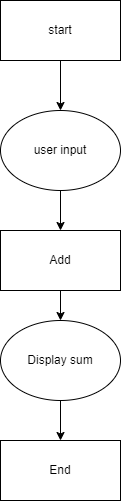

The diagram above was exported from draw.io. Its source (the exported page's mxGraphModel, read from the mxfile embedded in the PNG):
<mxGraphModel dx="993" dy="558" grid="1" gridSize="10" guides="1" tooltips="1" connect="1" arrows="1" fold="1" page="1" pageScale="1" pageWidth="850" pageHeight="1100" math="0" shadow="0">
  <root>
    <mxCell id="0" />
    <mxCell id="1" parent="0" />
    <mxCell id="1plzBbiVQBzTGn8zssqz-7" style="edgeStyle=orthogonalEdgeStyle;rounded=0;orthogonalLoop=1;jettySize=auto;html=1;exitX=0.5;exitY=1;exitDx=0;exitDy=0;entryX=0.5;entryY=0;entryDx=0;entryDy=0;" edge="1" parent="1" source="1plzBbiVQBzTGn8zssqz-1" target="1plzBbiVQBzTGn8zssqz-2">
      <mxGeometry relative="1" as="geometry" />
    </mxCell>
    <mxCell id="1plzBbiVQBzTGn8zssqz-1" value="start" style="rounded=0;whiteSpace=wrap;html=1;" vertex="1" parent="1">
      <mxGeometry x="330" y="30" width="120" height="60" as="geometry" />
    </mxCell>
    <mxCell id="1plzBbiVQBzTGn8zssqz-8" style="edgeStyle=orthogonalEdgeStyle;rounded=0;orthogonalLoop=1;jettySize=auto;html=1;exitX=0.5;exitY=1;exitDx=0;exitDy=0;entryX=0.5;entryY=0;entryDx=0;entryDy=0;" edge="1" parent="1" source="1plzBbiVQBzTGn8zssqz-2" target="1plzBbiVQBzTGn8zssqz-6">
      <mxGeometry relative="1" as="geometry" />
    </mxCell>
    <mxCell id="1plzBbiVQBzTGn8zssqz-2" value="user input" style="ellipse;whiteSpace=wrap;html=1;" vertex="1" parent="1">
      <mxGeometry x="330" y="140" width="120" height="80" as="geometry" />
    </mxCell>
    <mxCell id="1plzBbiVQBzTGn8zssqz-10" style="edgeStyle=orthogonalEdgeStyle;rounded=0;orthogonalLoop=1;jettySize=auto;html=1;exitX=0.5;exitY=1;exitDx=0;exitDy=0;entryX=0.5;entryY=0;entryDx=0;entryDy=0;" edge="1" parent="1" source="1plzBbiVQBzTGn8zssqz-4" target="1plzBbiVQBzTGn8zssqz-5">
      <mxGeometry relative="1" as="geometry" />
    </mxCell>
    <mxCell id="1plzBbiVQBzTGn8zssqz-4" value="Display sum" style="ellipse;whiteSpace=wrap;html=1;" vertex="1" parent="1">
      <mxGeometry x="330" y="350" width="120" height="80" as="geometry" />
    </mxCell>
    <mxCell id="1plzBbiVQBzTGn8zssqz-5" value="End" style="rounded=0;whiteSpace=wrap;html=1;" vertex="1" parent="1">
      <mxGeometry x="330" y="470" width="120" height="60" as="geometry" />
    </mxCell>
    <mxCell id="1plzBbiVQBzTGn8zssqz-9" style="edgeStyle=orthogonalEdgeStyle;rounded=0;orthogonalLoop=1;jettySize=auto;html=1;exitX=0.5;exitY=1;exitDx=0;exitDy=0;entryX=0.5;entryY=0;entryDx=0;entryDy=0;" edge="1" parent="1" source="1plzBbiVQBzTGn8zssqz-6" target="1plzBbiVQBzTGn8zssqz-4">
      <mxGeometry relative="1" as="geometry" />
    </mxCell>
    <mxCell id="1plzBbiVQBzTGn8zssqz-6" value="Add" style="rounded=0;whiteSpace=wrap;html=1;" vertex="1" parent="1">
      <mxGeometry x="330" y="260" width="120" height="60" as="geometry" />
    </mxCell>
  </root>
</mxGraphModel>